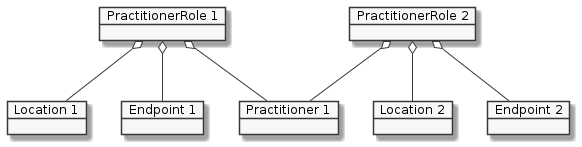

The diagram above was rendered by PlantUML. Its source (embedded in the PNG):
@startuml od_FHIR_PractitionerRole
skinparam monochrome true
object "PractitionerRole 1" as pr1
object "PractitionerRole 2" as pr2
object "Practitioner 1" as p1
object "Location 1" as l1
object "Location 2" as l2
object "Endpoint 1" as e1
object "Endpoint 2" as e2

pr1 o-- p1
pr1 o-- l1
pr1 o-- e1
pr2 o-- p1
pr2 o-- l2
pr2 o-- e2

@enduml